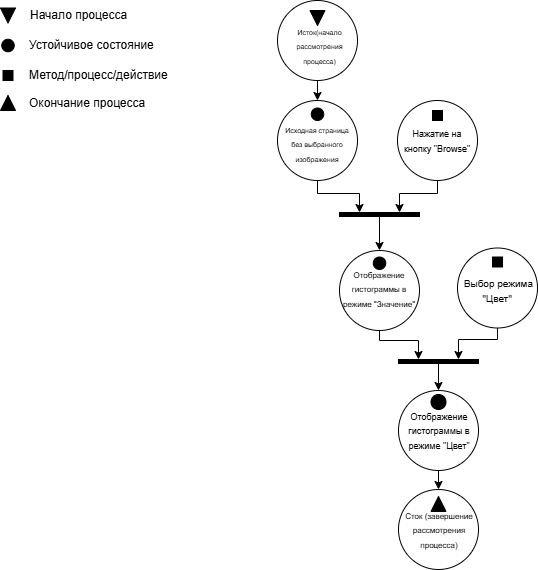

The diagram above was exported from draw.io. Its source (the exported page's mxGraphModel, read from the mxfile embedded in the PNG):
<mxGraphModel dx="1426" dy="795" grid="0" gridSize="10" guides="1" tooltips="1" connect="1" arrows="1" fold="1" page="1" pageScale="1" pageWidth="827" pageHeight="1169" math="0" shadow="0">
  <root>
    <mxCell id="0" />
    <mxCell id="1" parent="0" />
    <mxCell id="ahDFzxJ5gu_SVytKNbtq-2" value="" style="ellipse;whiteSpace=wrap;html=1;aspect=fixed;" vertex="1" parent="1">
      <mxGeometry x="320" y="40" width="80" height="80" as="geometry" />
    </mxCell>
    <mxCell id="ahDFzxJ5gu_SVytKNbtq-3" value="" style="ellipse;whiteSpace=wrap;html=1;aspect=fixed;" vertex="1" parent="1">
      <mxGeometry x="320" y="140" width="80" height="80" as="geometry" />
    </mxCell>
    <mxCell id="ahDFzxJ5gu_SVytKNbtq-4" value="" style="ellipse;whiteSpace=wrap;html=1;aspect=fixed;" vertex="1" parent="1">
      <mxGeometry x="440" y="140" width="80" height="80" as="geometry" />
    </mxCell>
    <mxCell id="ahDFzxJ5gu_SVytKNbtq-5" value="" style="ellipse;whiteSpace=wrap;html=1;aspect=fixed;" vertex="1" parent="1">
      <mxGeometry x="382" y="290" width="80" height="80" as="geometry" />
    </mxCell>
    <mxCell id="ahDFzxJ5gu_SVytKNbtq-7" value="" style="whiteSpace=wrap;html=1;aspect=fixed;fillColor=#000000;" vertex="1" parent="1">
      <mxGeometry x="475" y="150" width="10" height="10" as="geometry" />
    </mxCell>
    <mxCell id="ahDFzxJ5gu_SVytKNbtq-8" value="" style="ellipse;whiteSpace=wrap;html=1;aspect=fixed;fillColor=#000000;" vertex="1" parent="1">
      <mxGeometry x="353.75" y="147.5" width="12.5" height="12.5" as="geometry" />
    </mxCell>
    <mxCell id="ahDFzxJ5gu_SVytKNbtq-9" value="" style="triangle;whiteSpace=wrap;html=1;rotation=90;fillColor=#000000;" vertex="1" parent="1">
      <mxGeometry x="352.5" y="50" width="15" height="15" as="geometry" />
    </mxCell>
    <mxCell id="ahDFzxJ5gu_SVytKNbtq-10" value="" style="ellipse;whiteSpace=wrap;html=1;aspect=fixed;fillColor=#000000;" vertex="1" parent="1">
      <mxGeometry x="415.75" y="296.5" width="12.5" height="12.5" as="geometry" />
    </mxCell>
    <mxCell id="ahDFzxJ5gu_SVytKNbtq-11" value="" style="ellipse;whiteSpace=wrap;html=1;aspect=fixed;" vertex="1" parent="1">
      <mxGeometry x="500" y="287.5" width="80" height="80" as="geometry" />
    </mxCell>
    <mxCell id="ahDFzxJ5gu_SVytKNbtq-18" value="" style="ellipse;whiteSpace=wrap;html=1;aspect=fixed;" vertex="1" parent="1">
      <mxGeometry x="441" y="430" width="80" height="80" as="geometry" />
    </mxCell>
    <mxCell id="ahDFzxJ5gu_SVytKNbtq-19" value="" style="ellipse;whiteSpace=wrap;html=1;aspect=fixed;" vertex="1" parent="1">
      <mxGeometry x="441" y="529" width="80" height="80" as="geometry" />
    </mxCell>
    <mxCell id="ahDFzxJ5gu_SVytKNbtq-21" value="" style="ellipse;whiteSpace=wrap;html=1;aspect=fixed;fillColor=#000000;" vertex="1" parent="1">
      <mxGeometry x="473.5" y="434" width="15" height="15" as="geometry" />
    </mxCell>
    <mxCell id="ahDFzxJ5gu_SVytKNbtq-22" value="" style="whiteSpace=wrap;html=1;aspect=fixed;fillColor=#000000;" vertex="1" parent="1">
      <mxGeometry x="535" y="296.5" width="10" height="10" as="geometry" />
    </mxCell>
    <mxCell id="ahDFzxJ5gu_SVytKNbtq-23" value="&lt;font style=&quot;font-size: 7px;&quot;&gt;Исток(начало рассмотрения процесса)&lt;/font&gt;" style="text;html=1;align=center;verticalAlign=middle;whiteSpace=wrap;rounded=0;" vertex="1" parent="1">
      <mxGeometry x="325" y="70" width="75" height="30" as="geometry" />
    </mxCell>
    <mxCell id="ahDFzxJ5gu_SVytKNbtq-24" value="&lt;font style=&quot;font-size: 7px;&quot;&gt;Исходная страница без выбранного изображения&lt;/font&gt;" style="text;html=1;align=center;verticalAlign=middle;whiteSpace=wrap;rounded=0;" vertex="1" parent="1">
      <mxGeometry x="325" y="170" width="70" height="25" as="geometry" />
    </mxCell>
    <mxCell id="ahDFzxJ5gu_SVytKNbtq-25" value="&lt;font style=&quot;font-size: 9px;&quot;&gt;Нажатие на кнопку &quot;Browse&quot;&lt;/font&gt;" style="text;html=1;align=center;verticalAlign=middle;whiteSpace=wrap;rounded=0;" vertex="1" parent="1">
      <mxGeometry x="445" y="165" width="70" height="30" as="geometry" />
    </mxCell>
    <mxCell id="ahDFzxJ5gu_SVytKNbtq-26" value="&lt;font style=&quot;font-size: 8px;&quot;&gt;&lt;font style=&quot;&quot;&gt;Отображение гистограммы в режиме &quot;Значение&lt;/font&gt;&quot;&lt;/font&gt;" style="text;html=1;align=center;verticalAlign=middle;whiteSpace=wrap;rounded=0;" vertex="1" parent="1">
      <mxGeometry x="382" y="312.5" width="80" height="30" as="geometry" />
    </mxCell>
    <mxCell id="ahDFzxJ5gu_SVytKNbtq-27" value="&lt;font style=&quot;font-size: 10px;&quot;&gt;&amp;nbsp;Выбор режима &quot;Цвет&quot;&lt;/font&gt;" style="text;html=1;align=center;verticalAlign=middle;whiteSpace=wrap;rounded=0;" vertex="1" parent="1">
      <mxGeometry x="503" y="315" width="74" height="30" as="geometry" />
    </mxCell>
    <mxCell id="ahDFzxJ5gu_SVytKNbtq-28" value="&lt;font style=&quot;font-size: 9px;&quot;&gt;Отображение гистограммы в режиме &quot;Цвет&quot;&lt;/font&gt;" style="text;html=1;align=center;verticalAlign=middle;whiteSpace=wrap;rounded=0;" vertex="1" parent="1">
      <mxGeometry x="446" y="455" width="72" height="30" as="geometry" />
    </mxCell>
    <mxCell id="ahDFzxJ5gu_SVytKNbtq-29" value="" style="triangle;whiteSpace=wrap;html=1;rotation=-90;fillColor=#000000;" vertex="1" parent="1">
      <mxGeometry x="473.5" y="536" width="15" height="15" as="geometry" />
    </mxCell>
    <mxCell id="ahDFzxJ5gu_SVytKNbtq-30" value="&lt;font style=&quot;font-size: 8px;&quot;&gt;Сток (завершение рассмотрения процесса)&lt;/font&gt;" style="text;html=1;align=center;verticalAlign=middle;whiteSpace=wrap;rounded=0;" vertex="1" parent="1">
      <mxGeometry x="446" y="554" width="72" height="30" as="geometry" />
    </mxCell>
    <mxCell id="ahDFzxJ5gu_SVytKNbtq-31" value="" style="endArrow=classic;html=1;rounded=0;exitX=0.5;exitY=1;exitDx=0;exitDy=0;entryX=0.5;entryY=0;entryDx=0;entryDy=0;" edge="1" parent="1" source="ahDFzxJ5gu_SVytKNbtq-2" target="ahDFzxJ5gu_SVytKNbtq-3">
      <mxGeometry width="50" height="50" relative="1" as="geometry">
        <mxPoint x="272" y="369" as="sourcePoint" />
        <mxPoint x="322" y="319" as="targetPoint" />
      </mxGeometry>
    </mxCell>
    <mxCell id="ahDFzxJ5gu_SVytKNbtq-32" value="" style="endArrow=classic;html=1;rounded=0;exitX=0.5;exitY=1;exitDx=0;exitDy=0;entryX=0.75;entryY=0;entryDx=0;entryDy=0;" edge="1" parent="1" source="ahDFzxJ5gu_SVytKNbtq-4" target="ahDFzxJ5gu_SVytKNbtq-33">
      <mxGeometry width="50" height="50" relative="1" as="geometry">
        <mxPoint x="264" y="284" as="sourcePoint" />
        <mxPoint x="460" y="257" as="targetPoint" />
        <Array as="points">
          <mxPoint x="480" y="233" />
          <mxPoint x="442" y="233" />
        </Array>
      </mxGeometry>
    </mxCell>
    <mxCell id="ahDFzxJ5gu_SVytKNbtq-33" value="" style="rounded=0;whiteSpace=wrap;html=1;fillColor=#000000;" vertex="1" parent="1">
      <mxGeometry x="382" y="252" width="80" height="4" as="geometry" />
    </mxCell>
    <mxCell id="ahDFzxJ5gu_SVytKNbtq-34" value="" style="endArrow=classic;html=1;rounded=0;exitX=0.5;exitY=1;exitDx=0;exitDy=0;entryX=0.25;entryY=0;entryDx=0;entryDy=0;" edge="1" parent="1" source="ahDFzxJ5gu_SVytKNbtq-3" target="ahDFzxJ5gu_SVytKNbtq-33">
      <mxGeometry width="50" height="50" relative="1" as="geometry">
        <mxPoint x="336" y="289" as="sourcePoint" />
        <mxPoint x="386" y="239" as="targetPoint" />
        <Array as="points">
          <mxPoint x="360" y="233" />
          <mxPoint x="402" y="233" />
        </Array>
      </mxGeometry>
    </mxCell>
    <mxCell id="ahDFzxJ5gu_SVytKNbtq-35" value="" style="endArrow=classic;html=1;rounded=0;exitX=0.5;exitY=1;exitDx=0;exitDy=0;entryX=0.5;entryY=0;entryDx=0;entryDy=0;" edge="1" parent="1" source="ahDFzxJ5gu_SVytKNbtq-33" target="ahDFzxJ5gu_SVytKNbtq-5">
      <mxGeometry width="50" height="50" relative="1" as="geometry">
        <mxPoint x="330" y="354" as="sourcePoint" />
        <mxPoint x="380" y="304" as="targetPoint" />
      </mxGeometry>
    </mxCell>
    <mxCell id="ahDFzxJ5gu_SVytKNbtq-36" value="" style="rounded=0;whiteSpace=wrap;html=1;fillColor=#000000;" vertex="1" parent="1">
      <mxGeometry x="441" y="399" width="80" height="4" as="geometry" />
    </mxCell>
    <mxCell id="ahDFzxJ5gu_SVytKNbtq-37" value="" style="endArrow=classic;html=1;rounded=0;exitX=0.5;exitY=1;exitDx=0;exitDy=0;entryX=0.25;entryY=0;entryDx=0;entryDy=0;" edge="1" parent="1" source="ahDFzxJ5gu_SVytKNbtq-5" target="ahDFzxJ5gu_SVytKNbtq-36">
      <mxGeometry width="50" height="50" relative="1" as="geometry">
        <mxPoint x="330" y="350" as="sourcePoint" />
        <mxPoint x="380" y="300" as="targetPoint" />
        <Array as="points">
          <mxPoint x="422" y="380" />
          <mxPoint x="461" y="380" />
        </Array>
      </mxGeometry>
    </mxCell>
    <mxCell id="ahDFzxJ5gu_SVytKNbtq-38" value="" style="endArrow=classic;html=1;rounded=0;entryX=0.75;entryY=0;entryDx=0;entryDy=0;exitX=0.5;exitY=1;exitDx=0;exitDy=0;" edge="1" parent="1" source="ahDFzxJ5gu_SVytKNbtq-11" target="ahDFzxJ5gu_SVytKNbtq-36">
      <mxGeometry width="50" height="50" relative="1" as="geometry">
        <mxPoint x="458" y="407" as="sourcePoint" />
        <mxPoint x="508" y="357" as="targetPoint" />
        <Array as="points">
          <mxPoint x="540" y="379" />
          <mxPoint x="501" y="379" />
        </Array>
      </mxGeometry>
    </mxCell>
    <mxCell id="ahDFzxJ5gu_SVytKNbtq-39" value="" style="endArrow=classic;html=1;rounded=0;exitX=0.5;exitY=1;exitDx=0;exitDy=0;entryX=0.5;entryY=0;entryDx=0;entryDy=0;" edge="1" parent="1" source="ahDFzxJ5gu_SVytKNbtq-36" target="ahDFzxJ5gu_SVytKNbtq-18">
      <mxGeometry width="50" height="50" relative="1" as="geometry">
        <mxPoint x="409" y="423" as="sourcePoint" />
        <mxPoint x="459" y="373" as="targetPoint" />
      </mxGeometry>
    </mxCell>
    <mxCell id="ahDFzxJ5gu_SVytKNbtq-40" value="" style="endArrow=classic;html=1;rounded=0;exitX=0.5;exitY=1;exitDx=0;exitDy=0;entryX=0.5;entryY=0;entryDx=0;entryDy=0;" edge="1" parent="1" source="ahDFzxJ5gu_SVytKNbtq-18" target="ahDFzxJ5gu_SVytKNbtq-19">
      <mxGeometry width="50" height="50" relative="1" as="geometry">
        <mxPoint x="409" y="523" as="sourcePoint" />
        <mxPoint x="459" y="473" as="targetPoint" />
      </mxGeometry>
    </mxCell>
    <mxCell id="ahDFzxJ5gu_SVytKNbtq-41" value="" style="triangle;whiteSpace=wrap;html=1;rotation=90;fillColor=#000000;" vertex="1" parent="1">
      <mxGeometry x="43" y="47.5" width="15" height="15" as="geometry" />
    </mxCell>
    <mxCell id="ahDFzxJ5gu_SVytKNbtq-42" value="" style="ellipse;whiteSpace=wrap;html=1;aspect=fixed;fillColor=#000000;" vertex="1" parent="1">
      <mxGeometry x="44.25" y="78.75" width="12.5" height="12.5" as="geometry" />
    </mxCell>
    <mxCell id="ahDFzxJ5gu_SVytKNbtq-43" value="" style="whiteSpace=wrap;html=1;aspect=fixed;fillColor=#000000;" vertex="1" parent="1">
      <mxGeometry x="45.5" y="110" width="10" height="10" as="geometry" />
    </mxCell>
    <mxCell id="ahDFzxJ5gu_SVytKNbtq-44" value="" style="triangle;whiteSpace=wrap;html=1;rotation=-90;fillColor=#000000;" vertex="1" parent="1">
      <mxGeometry x="43" y="135" width="15" height="15" as="geometry" />
    </mxCell>
    <mxCell id="ahDFzxJ5gu_SVytKNbtq-45" value="Устойчивое состояние" style="text;html=1;align=left;verticalAlign=middle;whiteSpace=wrap;rounded=0;" vertex="1" parent="1">
      <mxGeometry x="70" y="70" width="153.5" height="30" as="geometry" />
    </mxCell>
    <mxCell id="ahDFzxJ5gu_SVytKNbtq-46" value="Начало процесса" style="text;html=1;align=left;verticalAlign=middle;whiteSpace=wrap;rounded=0;" vertex="1" parent="1">
      <mxGeometry x="71.25" y="40" width="115" height="30" as="geometry" />
    </mxCell>
    <mxCell id="ahDFzxJ5gu_SVytKNbtq-47" value="Метод/процесс/действие" style="text;html=1;align=left;verticalAlign=middle;whiteSpace=wrap;rounded=0;" vertex="1" parent="1">
      <mxGeometry x="70" y="100" width="160" height="30" as="geometry" />
    </mxCell>
    <mxCell id="ahDFzxJ5gu_SVytKNbtq-48" value="Окончание процесса" style="text;html=1;align=left;verticalAlign=middle;whiteSpace=wrap;rounded=0;" vertex="1" parent="1">
      <mxGeometry x="70" y="127.5" width="148.75" height="30" as="geometry" />
    </mxCell>
  </root>
</mxGraphModel>